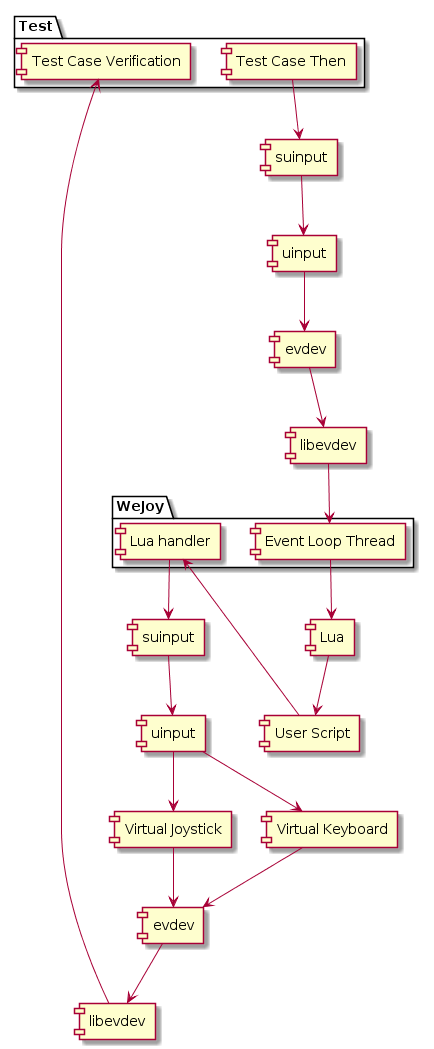

The diagram above was rendered by PlantUML. Its source (embedded in the PNG):
@startuml
[Lua]
[suinput]
[libevdev test]
[suinput test] as "suinput"
package "Test" {
    [Test Case Then] --> [suinput test]
    [libevdev test] --> [Test Case Verification]
}
[uinput test] --> [evdev]
[suinput test] --> [uinput test]
[libevdev test] as "libevdev"
[evdev test] as "evdev"
[evdev] --> [libevdev]
[uinput test] as "uinput"
package "WeJoy" {
    libevdev --> [Event Loop Thread]
    [Event Loop Thread] --> Lua
    [Lua handler] --> [suinput]
}
[Lua] --> [User Script]
[User Script] --> [Lua handler]
suinput --> [uinput]
[uinput] --> [Virtual Keyboard]
[uinput] --> [Virtual Joystick]
[Virtual Keyboard] --> [evdev test]
[Virtual Joystick] --> [evdev test]
[evdev test] --> [libevdev test]


@enduml